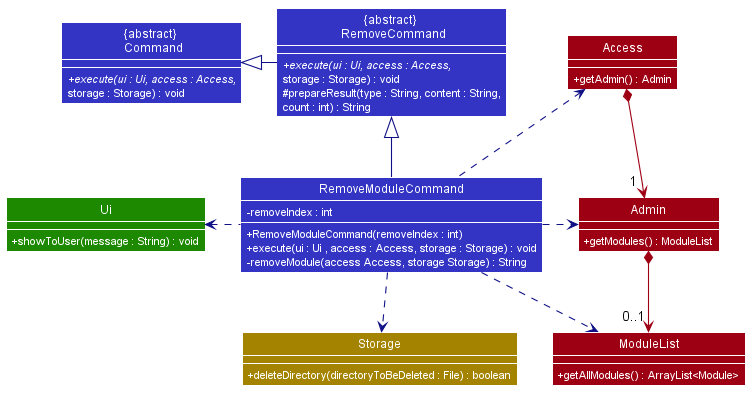

The diagram above was rendered by PlantUML. Its source (embedded in the PNG):
@startuml









skinparam BackgroundColor #FFFFFFF

skinparam Shadowing false

skinparam Class {
    FontColor #FFFFFF
    BorderThickness 1
    BorderColor #FFFFFF
    StereotypeFontColor #FFFFFF
    FontName Arial
}

skinparam Actor {
    BorderColor #000000
    Color #000000
    FontName Arial
}

skinparam Sequence {
    MessageAlign center
    BoxFontSize 15
    BoxPadding 0
    BoxFontColor #FFFFFF
    FontName Arial
}

skinparam Participant {
    FontColor #FFFFFFF
    Padding 20
}

skinparam MinClassWidth 50
skinparam ParticipantPadding 10
skinparam Shadowing false
skinparam DefaultTextAlignment center
skinparam packageStyle Rectangle
skinparam classAttributeIconSize 0
skinparam classAttributeFontColor white

hide footbox
hide members
hide circle
show member
skinparam arrowThickness 1.1

Class "{abstract} \n Command" as Command #3333C4 {
  + {abstract} execute(ui : Ui, access : Access,
  storage : Storage) : void
}

Class "{abstract} \n RemoveCommand" as RemoveCommand #3333C4 {
  + {abstract} execute(ui : Ui, access : Access,
  storage : Storage) : void
  # prepareResult(type : String, content : String,
  count : int) : String
}

Class "RemoveModuleCommand" as RemoveModuleCommand #3333C4 {
    + RemoveModuleCommand(removeIndex : int)
    - removeIndex : int
    + execute(ui : Ui , access : Access, storage : Storage) : void
    - removeModule(access Access, storage Storage) : String
}

Class "Access" as Access #9D0012 {
    + getAdmin() : Admin
}

Class "Admin" as Admin #9D0012 {
    + getModules() : ModuleList
}

Class "ModuleList" as ModuleList #9D0012 {
    + getAllModules() : ArrayList<Module>
}

Class "Ui" as Ui #1D8900 {
    + showToUser(message : String) : void
}

Class "Storage" as Storage #A38300 {
    + deleteDirectory(directoryToBeDeleted : File) : boolean
}

RemoveCommand -left[#101086]-|> Command
RemoveModuleCommand -up[#101086]-|> RemoveCommand
RemoveModuleCommand .down[#101086].> Storage
RemoveModuleCommand .left[#101086].> Ui
RemoveModuleCommand .up[#101086].> Access
RemoveModuleCommand .right[#101086].> Admin
RemoveModuleCommand .right[#101086].> ModuleList
Access *-down[#9D0012]-> "           1" Admin
Admin *-down[#9D0012]-> "   0..1" ModuleList
Storage -right[HIDDEN]-> ModuleList

@enduml